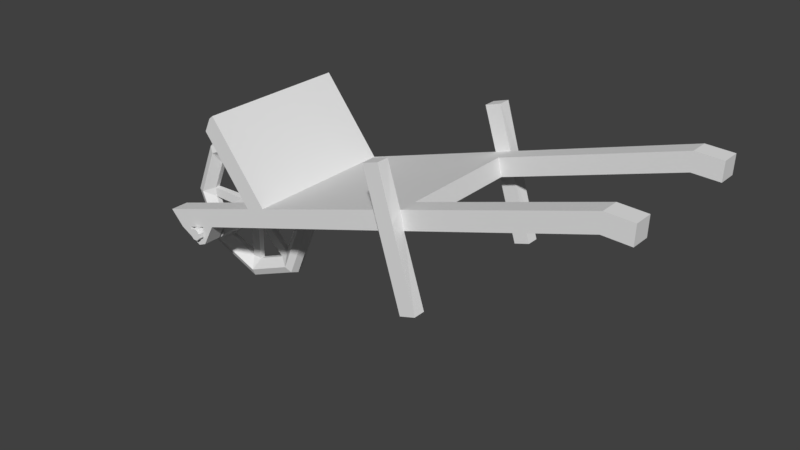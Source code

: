 # Source: carro_de_mao.blend  (saved by Blender 2.79.0; exported with 4.5.12 LTS)
import bpy
from mathutils import Matrix  # noqa: F401  (used for matrix-valued properties, if any)

bpy.ops.wm.read_factory_settings(use_empty=True)
scene = bpy.context.scene
scene.name = 'Scene'

# ---- collections
col_collection_1 = bpy.data.collections.new('Collection 1'); scene.collection.children.link(col_collection_1)

# ---- world
world_world = bpy.data.worlds.new('World'); scene.world = world_world
world_world.color = (0.05088, 0.05088, 0.05088)
world_world.use_sun_shadow = False
world_world.sun_shadow_jitter_overblur = 0.0
world_world.cycles.sampling_method = 'MANUAL'

# ---- meshes
me_torus_001 = bpy.data.meshes.new('Torus.001')
me_torus_001.from_pydata([(-1.22, -0.4696, 0.07071), (-1.291, -0.4696, 0.1), (-1.4, -0.4229, 0.02401), (-1.931, 0.2412, 0.07071), (-1.931, 0.1704, 0.1), (0.6613, -0.2777, 0.7104), (0.5171, -0.3233, 0.7104), (-2.273, -0.06134, 0.02401), (0.6613, -0.2777, 0.8236), (0.1606, 0.8525, 0.8236), (0.3078, 0.8985, 0.7104), (-2.273, -0.8778, 0.02401), (-1.651, 0.7032, 0.7104), (-1.931, -1.18, 0.07071), (-1.884, -1.0, 0.02401), (-1.651, 0.7032, 0.5396), (-1.523, -0.8117, 0.02401), (-1.978, 0.06105, 0.02401), (-1.067, 0.04198, 0.7104), (-1.4, -0.5163, 0.02401), (0.3008, 0.3827, 0.8236), (-1.589, -0.8778, 0.02401), (-2.278, -0.3379, 0.7104), (-1.205, -0.1796, 0.7104), (-1.978, -1.0, 0.02401), (-1.479, -0.9221, 0.1), (-2.339, -0.1274, 0.02401), (-2.462, -0.5163, 0.02401), (-1.931, -1.11, 0.1), (-2.339, -0.8117, 0.02401), (-2.04, -0.4422, 0.7104), (-1.741, -0.3482, 0.5396), (-1.909, -0.4156, 0.515), (-1.877, -0.4472, 0.515), (-1.115, 0.02704, 0.5396), (-1.252, -0.01596, 0.5396), (-1.985, -0.4919, 0.515), (-1.252, -0.01596, 0.7104), (-1.883, -0.3544, 0.03555), (-1.816, -0.5173, 0.03555), (2.337, 1.021, 0.7104), (-1.883, -0.5847, 0.03555), (-1.979, -0.5847, 0.03555), (-2.046, -0.5173, 0.03555), (2.331, 0.8505, 0.5396), (-1.979, -0.3544, 0.03555), (2.337, 1.021, 0.5396), (-2.04, -0.4422, 0.5396), (2.086, 0.8591, 0.5396), (2.086, 0.8591, 0.7104), (-1.866, -0.3874, 0.7104), (-2.147, -0.4758, 0.5396), (-2.147, -0.4758, 0.7104), (0.32, 0.3004, 0.7104), (0.2817, 0.4651, 0.7104), (0.4288, 0.511, 0.5396), (-1.816, -0.4219, 0.515), (-1.877, -0.4472, 0.7548), (-1.909, -0.5235, 0.7548), (-1.953, -0.5235, 0.7548), (-1.985, -0.4472, 0.7548), (-1.741, -0.3482, 0.7104), (-1.864, -0.4478, 0.5396), (-2.003, -0.4942, 0.7104), (-1.876, -0.5127, 0.7104), (-1.933, -0.5898, 0.5396), (-1.953, -0.542, 0.7104), (-1.933, -0.5898, 0.7104), (-1.855, -0.5566, 0.5396), (-1.855, -0.5566, 0.7104), (-2.434, 0.03299, 0.07071), (-2.384, -0.01701, 0.1), (-1.479, -0.01701, 0.1), (-1.429, 0.03299, 0.07071), (-1.864, -0.4478, 0.7104), (-2.571, -0.4696, 0.1), (-2.642, -0.4696, 0.07071), (-2.434, -0.9721, 0.07071), (0.4465, 0.4285, 0.8236), (-1.953, -0.542, 0.5396), (0.4642, 0.346, 0.5396), (0.4288, 0.511, 0.7104), (-2.384, -0.9221, 0.1), (-2.003, -0.4942, 0.5396), (-1.429, -0.9721, 0.07071), (-1.713, 0.5729, 0.5396), (0.1606, 0.8525, 0.7104), (0.4642, 0.346, 0.7104), (-1.612, 0.7353, 0.7104), (-1.816, -0.4219, 0.03555), (-1.589, -0.06134, 0.02401), (-1.884, 0.06105, 0.02401), (-1.79, -0.185, 0.5396), (-1.79, -0.185, 0.7104), (-1.523, -0.1274, 0.02401), (2.092, 1.03, 0.5396), (0.3078, 0.8985, 0.8236), (-1.866, -0.3874, 0.5396), (-1.713, 0.5729, 0.7104), (-2.462, -0.4229, 0.02401), (-1.876, -0.5127, 0.5396), (0.5171, -0.3233, 0.8236), (-1.205, -0.1796, 0.5396), (-1.883, -0.3544, 0.515), (-1.816, -0.5173, 0.515), (-1.883, -0.5847, 0.515), (-1.979, -0.5847, 0.515), (-2.046, -0.5173, 0.515), (2.092, 1.03, 0.7104), (-2.046, -0.4219, 0.515), (2.331, 0.8505, 0.7104), (-1.979, -0.3544, 0.515), (-2.046, -0.4219, 0.03555), (-2.278, -0.3379, 0.5396), (-1.877, -0.4919, 0.515), (-1.909, -0.5235, 0.515), (-1.953, -0.5235, 0.515), (-1.985, -0.4472, 0.515), (-1.953, -0.4156, 0.515), (-1.909, -0.4156, 0.7548), (-1.877, -0.4919, 0.7548), (-1.985, -0.4919, 0.7548), (-1.953, -0.4156, 0.7548), (-1.191, -0.4696, 0.0), (-1.22, -0.4696, -0.07071), (-1.291, -0.4696, -0.1), (-1.4, -0.4229, -0.02401), (-1.408, 0.0537, 0.0), (-1.931, 0.2412, -0.07071), (-1.931, 0.1704, -0.1), (0.6613, -0.2777, -0.7104), (0.5171, -0.3233, -0.7104), (-2.454, 0.0537, 0.0), (-2.273, -0.06134, -0.02401), (0.6613, -0.2777, -0.8236), (-2.671, -0.4696, 0.0), (0.1606, 0.8525, -0.8236), (0.3078, 0.8985, -0.7104), (-2.273, -0.8778, -0.02401), (-1.651, 0.7032, -0.7104), (-1.931, -1.21, 0.0), (-1.931, -1.18, -0.07071), (-1.884, -1.0, -0.02401), (-1.651, 0.7032, -0.5396), (-1.408, -0.9928, 0.0), (-1.523, -0.8117, -0.02401), (-1.978, 0.06105, -0.02401), (-1.067, 0.04198, -0.7104), (-1.4, -0.5163, -0.02401), (0.3008, 0.3827, -0.8236), (-1.589, -0.8778, -0.02401), (-2.278, -0.3379, -0.7104), (-1.205, -0.1796, -0.7104), (-1.978, -1.0, -0.02401), (-1.479, -0.9221, -0.1), (-2.339, -0.1274, -0.02401), (-2.462, -0.5163, -0.02401), (-1.931, -1.11, -0.1), (-2.339, -0.8117, -0.02401), (-2.04, -0.4422, -0.7104), (-1.741, -0.3482, -0.5396), (-1.909, -0.4156, -0.515), (-1.877, -0.4472, -0.515), (-1.115, 0.02704, -0.5396), (-1.252, -0.01596, -0.5396), (-1.985, -0.4919, -0.515), (-1.252, -0.01596, -0.7104), (-1.883, -0.3544, -0.03555), (-1.816, -0.5173, -0.03555), (2.337, 1.021, -0.7104), (-1.883, -0.5847, -0.03555), (-1.979, -0.5847, -0.03555), (-2.046, -0.5173, -0.03555), (2.331, 0.8505, -0.5396), (-1.979, -0.3544, -0.03555), (2.337, 1.021, -0.5396), (-2.04, -0.4422, -0.5396), (2.086, 0.8591, -0.5396), (2.086, 0.8591, -0.7104), (-1.866, -0.3874, -0.7104), (-2.147, -0.4758, -0.5396), (-2.147, -0.4758, -0.7104), (0.32, 0.3004, -0.7104), (0.2817, 0.4651, -0.7104), (0.4288, 0.511, -0.5396), (-1.816, -0.4219, -0.515), (-1.877, -0.4472, -0.7548), (-1.909, -0.5235, -0.7548), (-1.953, -0.5235, -0.7548), (-1.985, -0.4472, -0.7548), (-1.741, -0.3482, -0.7104), (-1.864, -0.4478, -0.5396), (-2.003, -0.4942, -0.7104), (-1.876, -0.5127, -0.7104), (-1.933, -0.5898, -0.5396), (-1.953, -0.542, -0.7104), (-1.933, -0.5898, -0.7104), (-1.855, -0.5566, -0.5396), (-1.855, -0.5566, -0.7104), (-2.434, 0.03299, -0.07071), (-2.384, -0.01701, -0.1), (-1.479, -0.01701, -0.1), (-2.454, -0.9928, 0.0), (-1.429, 0.03299, -0.07071), (-1.864, -0.4478, -0.7104), (-2.571, -0.4696, -0.1), (-2.642, -0.4696, -0.07071), (-2.434, -0.9721, -0.07071), (0.4465, 0.4285, -0.8236), (-1.953, -0.542, -0.5396), (-1.931, 0.2704, 0.0), (0.4642, 0.346, -0.5396), (0.4288, 0.511, -0.7104), (-2.384, -0.9221, -0.1), (-2.003, -0.4942, -0.5396), (-1.429, -0.9721, -0.07071), (-1.713, 0.5729, -0.5396), (0.1606, 0.8525, -0.7104), (0.4642, 0.346, -0.7104), (-1.612, 0.7353, -0.7104), (-1.816, -0.4219, -0.03555), (-1.589, -0.06134, -0.02401), (-1.884, 0.06105, -0.02401), (-1.79, -0.185, -0.5396), (-1.79, -0.185, -0.7104), (-1.523, -0.1274, -0.02401), (2.092, 1.03, -0.5396), (0.3078, 0.8985, -0.8236), (-1.866, -0.3874, -0.5396), (-1.713, 0.5729, -0.7104), (-2.462, -0.4229, -0.02401), (-1.876, -0.5127, -0.5396), (0.5171, -0.3233, -0.8236), (-1.205, -0.1796, -0.5396), (-1.883, -0.3544, -0.515), (-1.816, -0.5173, -0.515), (-1.883, -0.5847, -0.515), (-1.979, -0.5847, -0.515), (-2.046, -0.5173, -0.515), (2.092, 1.03, -0.7104), (-2.046, -0.4219, -0.515), (2.331, 0.8505, -0.7104), (-1.979, -0.3544, -0.515), (-2.046, -0.4219, -0.03555), (-2.278, -0.3379, -0.5396), (-1.877, -0.4919, -0.515), (-1.909, -0.5235, -0.515), (-1.953, -0.5235, -0.515), (-1.985, -0.4472, -0.515), (-1.953, -0.4156, -0.515), (-1.909, -0.4156, -0.7548), (-1.877, -0.4919, -0.7548), (-1.985, -0.4919, -0.7548), (-1.953, -0.4156, -0.7548)], [], [(123, 127, 73, 0), (0, 73, 72, 1), (24, 11, 82, 28), (126, 220, 89, 2), (127, 210, 3, 73), (73, 3, 4, 72), (71, 75, 99, 26), (222, 91, 38, 167), (210, 132, 70, 3), (3, 70, 71, 4), (94, 2, 1, 72), (174, 45, 17, 146), (132, 135, 76, 70), (155, 243, 112, 26), (89, 94, 90, 38), (135, 202, 77, 76), (27, 156, 172, 43), (80, 53, 23, 102), (68, 65, 79, 100), (64, 66, 67, 69), (202, 140, 13, 77), (77, 13, 28, 82), (11, 138, 171, 42), (78, 20, 101, 8), (81, 54, 86, 10), (54, 20, 9, 86), (78, 81, 10, 96), (140, 144, 84, 13), (13, 84, 25, 28), (91, 90, 72, 4), (41, 170, 150, 21), (87, 78, 8, 5), (184, 55, 80, 211), (233, 102, 35, 164), (88, 15, 12), (144, 123, 0, 84), (84, 0, 1, 25), (21, 14, 28, 25), (39, 168, 148, 19), (12, 15, 85, 98), (47, 30, 63, 83), (15, 143, 163, 34), (30, 52, 63), (37, 18, 12, 98), (97, 31, 62), (54, 53, 20), (18, 37, 23), (51, 47, 83), (75, 82, 29, 27), (65, 68, 69, 67), (53, 54, 18, 23), (61, 74, 64, 69), (51, 83, 79, 65), (37, 35, 92, 93), (64, 100, 79, 66), (61, 93, 50), (53, 87, 5, 6), (6, 5, 8, 101), (52, 51, 65, 67), (18, 88, 12), (23, 37, 93, 61), (7, 17, 4, 71), (38, 103, 56, 89), (89, 56, 104, 39), (39, 104, 105, 41), (41, 105, 106, 42), (42, 106, 107, 43), (43, 107, 109, 112), (114, 33, 57, 120), (112, 109, 111, 45), (45, 111, 103, 38), (35, 37, 98, 85), (49, 48, 44, 110), (87, 80, 48, 49), (55, 81, 108, 95), (50, 97, 62, 74), (44, 46, 40, 110), (63, 52, 67, 66), (95, 108, 40, 46), (83, 63, 66, 79), (48, 95, 46, 44), (108, 49, 110, 40), (81, 87, 49, 108), (102, 23, 61, 31), (35, 102, 31, 92), (102, 233, 211, 80), (52, 30, 22), (39, 19, 2, 89), (52, 22, 113, 51), (34, 35, 85, 15), (97, 50, 30, 47), (55, 184, 147, 18), (92, 113, 22, 93), (62, 31, 68, 100), (20, 53, 6, 101), (31, 61, 69, 68), (74, 62, 100, 64), (47, 113, 92, 97), (97, 92, 31), (147, 219, 88, 18), (10, 86, 9, 96), (61, 50, 74), (93, 22, 30, 50), (164, 35, 34, 163), (80, 55, 95, 48), (20, 78, 96, 9), (80, 87, 53), (45, 174, 133, 7), (17, 45, 38, 91), (221, 167, 38, 90), (17, 91, 4), (39, 41, 21, 16), (41, 42, 24, 14), (42, 43, 29, 11), (112, 99, 27, 43), (112, 45, 7, 26), (155, 26, 99, 230), (112, 243, 230, 99), (156, 27, 29, 158), (158, 29, 43, 172), (153, 24, 42, 171), (142, 170, 41, 14), (138, 11, 24, 153), (142, 14, 21, 150), (145, 168, 39, 16), (145, 16, 19, 148), (126, 2, 94, 225), (89, 220, 225, 94), (88, 219, 143, 15), (146, 17, 7, 133), (19, 1, 2), (21, 25, 16), (24, 28, 14), (29, 82, 11), (27, 99, 75), (26, 7, 71), (32, 33, 56, 103), (33, 114, 104, 56), (116, 36, 107, 106), (36, 117, 109, 107), (118, 32, 103, 111), (57, 119, 122, 60), (118, 117, 60, 122), (36, 116, 59, 121), (115, 114, 120, 58), (33, 32, 119, 57), (32, 118, 122, 119), (117, 36, 121, 60), (116, 115, 58, 59), (120, 57, 60, 121), (58, 120, 121, 59), (54, 81, 55, 18), (70, 76, 75, 71), (76, 77, 82, 75), (87, 81, 78), (94, 72, 90), (114, 115, 105, 104), (115, 116, 106, 105), (117, 118, 111, 109), (19, 16, 25, 1), (47, 51, 113), (123, 124, 203, 127), (124, 125, 201, 203), (153, 157, 213, 138), (127, 203, 128, 210), (203, 201, 129, 128), (200, 155, 230, 205), (210, 128, 199, 132), (128, 129, 200, 199), (225, 201, 125, 126), (132, 199, 206, 135), (220, 167, 221, 225), (135, 206, 207, 202), (211, 233, 152, 182), (197, 231, 209, 194), (193, 198, 196, 195), (202, 207, 141, 140), (207, 213, 157, 141), (208, 134, 232, 149), (212, 137, 217, 183), (183, 217, 136, 149), (208, 227, 137, 212), (140, 141, 215, 144), (141, 157, 154, 215), (222, 129, 201, 221), (218, 130, 134, 208), (219, 139, 143), (144, 215, 124, 123), (215, 154, 125, 124), (150, 154, 157, 142), (139, 229, 216, 143), (176, 214, 192, 159), (159, 192, 181), (166, 229, 139, 147), (228, 191, 160), (183, 149, 182), (147, 152, 166), (180, 214, 176), (205, 156, 158, 213), (194, 196, 198, 197), (182, 152, 147, 183), (190, 198, 193, 204), (180, 194, 209, 214), (166, 224, 223, 164), (193, 195, 209, 231), (190, 179, 224), (182, 131, 130, 218), (131, 232, 134, 130), (181, 196, 194, 180), (147, 139, 219), (152, 190, 224, 166), (133, 200, 129, 146), (167, 220, 185, 234), (220, 168, 235, 185), (168, 170, 236, 235), (170, 171, 237, 236), (171, 172, 238, 237), (172, 243, 240, 238), (245, 251, 186, 162), (243, 174, 242, 240), (174, 167, 234, 242), (164, 216, 229, 166), (178, 241, 173, 177), (218, 178, 177, 211), (184, 226, 239, 212), (179, 204, 191, 228), (173, 241, 169, 175), (192, 195, 196, 181), (226, 175, 169, 239), (214, 209, 195, 192), (177, 173, 175, 226), (239, 169, 241, 178), (212, 239, 178, 218), (233, 160, 190, 152), (164, 223, 160, 233), (181, 151, 159), (168, 220, 126, 148), (181, 180, 244, 151), (163, 143, 216, 164), (228, 176, 159, 179), (223, 224, 151, 244), (191, 231, 197, 160), (149, 232, 131, 182), (160, 197, 198, 190), (204, 193, 231, 191), (176, 228, 223, 244), (228, 160, 223), (137, 227, 136, 217), (190, 204, 179), (224, 179, 159, 151), (211, 177, 226, 184), (149, 136, 227, 208), (211, 182, 218), (146, 222, 167, 174), (146, 129, 222), (168, 145, 150, 170), (170, 142, 153, 171), (171, 138, 158, 172), (243, 172, 156, 230), (243, 155, 133, 174), (148, 126, 125), (150, 145, 154), (153, 142, 157), (158, 138, 213), (156, 205, 230), (155, 200, 133), (161, 234, 185, 162), (162, 185, 235, 245), (247, 237, 238, 165), (165, 238, 240, 248), (249, 242, 234, 161), (186, 189, 253, 250), (249, 253, 189, 248), (165, 252, 188, 247), (246, 187, 251, 245), (162, 186, 250, 161), (161, 250, 253, 249), (248, 189, 252, 165), (247, 188, 187, 246), (251, 252, 189, 186), (187, 188, 252, 251), (183, 147, 184, 212), (199, 200, 205, 206), (206, 205, 213, 207), (218, 208, 212), (225, 221, 201), (245, 235, 236, 246), (246, 236, 237, 247), (248, 240, 242, 249), (148, 125, 154, 145), (176, 244, 180), (221, 90, 91, 222)])
_uv = me_torus_001.uv_layers.new(name='UVMap')
_uv.uv.foreach_set('vector', [0.2072, 0.888, 0.2072, 0.7888, 0.2197, 0.7908, 0.2197, 0.8861, 0.4832, 0.7814, 0.4153, 0.8488, 0.4105, 0.8374, 0.4717, 0.7767, 0.3955, 0.6447, 0.3389, 0.6447, 0.3239, 0.6301, 0.4105, 0.6301, 0.9602, 0.3477, 0.9623, 0.4157, 0.9497, 0.4157, 0.9518, 0.3477, 0.1822, 0.9604, 0.1822, 0.8879, 0.1947, 0.8861, 0.1947, 0.9557, 0.4153, 0.8488, 0.3191, 0.8488, 0.3239, 0.8374, 0.4105, 0.8374, 0.2627, 0.7767, 0.2627, 0.6908, 0.2774, 0.7057, 0.2774, 0.7618, 0.6411, 0.9556, 0.6326, 0.9556, 0.6306, 0.888, 0.6432, 0.888, 0.1822, 0.8879, 0.1822, 0.7888, 0.1947, 0.7909, 0.1947, 0.8861, 0.3191, 0.8488, 0.2511, 0.7814, 0.2627, 0.7767, 0.3239, 0.8374, 0.4107, 0.8165, 0.4507, 0.7769, 0.4717, 0.7767, 0.4105, 0.8374, 0.9621, 0.8847, 0.9495, 0.8847, 0.9515, 0.8165, 0.96, 0.8165, 0.1572, 0.9607, 0.1572, 0.8879, 0.1697, 0.8861, 0.1697, 0.956, 0.982, 0.9649, 0.98, 0.8986, 0.9926, 0.8986, 0.9905, 0.9649, 0.3828, 0.7492, 0.4107, 0.8165, 0.3955, 0.8228, 0.3672, 0.7556, 0.1572, 0.8879, 0.1572, 0.7888, 0.1697, 0.7909, 0.1697, 0.8861, 0.4853, 0.6876, 0.4938, 0.6876, 0.4958, 0.7564, 0.4832, 0.7564, 0.03019, 0.4506, 6.321e-08, 0.4241, 2.107e-08, 0.144, 0.03019, 0.144, 0.7358, 0.7769, 0.7344, 0.7621, 0.7435, 0.7614, 0.7443, 0.7758, 0.8873, 0.05424, 0.8871, 0.0398, 0.8962, 0.03987, 0.8958, 0.05473, 0.1322, 0.9623, 0.1322, 0.8878, 0.1447, 0.8861, 0.1447, 0.9577, 0.3191, 0.6187, 0.4153, 0.6187, 0.4105, 0.6301, 0.3239, 0.6301, 0.998, 0.6004, 0.9895, 0.6004, 0.9874, 0.5349, 1.0, 0.5349, 0.8488, 0.8475, 0.8218, 0.8472, 0.8225, 0.7178, 0.8492, 0.7181, 0.7056, 0.9585, 0.6784, 0.9585, 0.6784, 0.8874, 0.7056, 0.8874, 0.9674, 0.8276, 0.9874, 0.8129, 0.9874, 0.8986, 0.9674, 0.8986, 0.9795, 0.1288, 0.9995, 0.1434, 0.9995, 0.2143, 0.9795, 0.2143, 0.1322, 0.8878, 0.1322, 0.7888, 0.1447, 0.791, 0.1447, 0.8861, 0.4153, 0.6187, 0.4832, 0.6861, 0.4717, 0.6908, 0.4105, 0.6301, 0.3389, 0.8228, 0.3955, 0.8228, 0.4105, 0.8374, 0.3239, 0.8374, 1.0, 0.5349, 0.9874, 0.5349, 0.9895, 0.4688, 0.998, 0.4688, 0.9995, 0.1143, 0.9795, 0.1288, 0.9795, 0.0, 0.9995, 0.0, 0.09034, 0.9779, 0.09034, 0.7888, 0.1197, 0.7888, 0.1197, 0.9779, 0.06038, 0.9779, 0.06038, 0.7888, 0.09034, 0.7888, 0.09034, 0.9779, 0.7951, 0.9668, 0.8034, 0.9368, 0.8034, 0.9668, 0.2072, 0.9588, 0.2072, 0.888, 0.2197, 0.8861, 0.2197, 0.954, 0.4832, 0.6861, 0.4832, 0.7814, 0.4717, 0.7767, 0.4717, 0.6908, 0.4507, 0.6906, 0.4107, 0.651, 0.4105, 0.6301, 0.4717, 0.6908, 0.4958, 0.6876, 0.4832, 0.6876, 0.4853, 0.6187, 0.4938, 0.6187, 0.8034, 0.9668, 0.8034, 0.9368, 0.8218, 0.9368, 0.8218, 0.9668, 0.3742, 0.9328, 0.3742, 0.9627, 0.3633, 0.9627, 0.3633, 0.9328, 0.6473, 0.6989, 0.6473, 0.888, 0.5023, 0.888, 0.5023, 0.6989, 0.8651, 0.03204, 0.8637, 0.01245, 0.876, 0.0347, 0.8462, 0.1879, 0.8487, 0.2218, 0.7021, 0.1692, 0.7194, 0.1507, 0.7649, 0.784, 0.7649, 0.8069, 0.7547, 0.7811, 0.9674, 0.8276, 0.9674, 0.7982, 0.9874, 0.8129, 0.8487, 0.2218, 0.8462, 0.1879, 0.8761, 0.185, 0.7649, 0.7324, 0.7649, 0.7521, 0.7542, 0.7555, 0.2627, 0.6908, 0.3239, 0.6301, 0.3237, 0.651, 0.2837, 0.6906, 0.03019, 4.178e-08, 0.03019, 0.01482, 1.054e-08, 0.01482, 0.0, 0.0, 0.8962, 0.4645, 0.8667, 0.4688, 0.8487, 0.2218, 0.8761, 0.185, 0.869, 0.08677, 0.8774, 0.06026, 0.8873, 0.05424, 0.8958, 0.05473, 0.7649, 0.7324, 0.7542, 0.7555, 0.7435, 0.7614, 0.7344, 0.7621, 0.06038, 0.9769, 0.03019, 0.9769, 0.03019, 0.8781, 0.06038, 0.8781, 0.2343, 0.9456, 0.2343, 0.9755, 0.2197, 0.9755, 0.2197, 0.9456, 0.869, 0.08677, 0.839, 0.08927, 0.8674, 0.06394, 0.923, 0.4623, 0.8962, 0.4623, 0.8962, 0.3477, 0.923, 0.3477, 0.9042, 0.9414, 0.9042, 0.9679, 0.8841, 0.9679, 0.8841, 0.9414, 0.5597, 0.9198, 0.5295, 0.9198, 0.5295, 0.888, 0.5597, 0.888, 0.8487, 0.2218, 0.6993, 0.1775, 0.7021, 0.1692, 0.8761, 0.185, 0.8462, 0.1879, 0.839, 0.08927, 0.869, 0.08677, 0.2837, 0.7769, 0.3237, 0.8165, 0.3239, 0.8374, 0.2627, 0.7767, 0.3371, 0.8488, 0.3371, 0.9328, 0.3216, 0.9328, 0.3216, 0.8488, 0.3216, 0.8488, 0.3216, 0.9328, 0.306, 0.9328, 0.306, 0.8488, 0.4617, 0.9328, 0.4617, 0.8488, 0.4768, 0.8488, 0.4768, 0.9328, 0.4768, 0.9328, 0.4768, 0.8488, 0.4928, 0.8488, 0.4928, 0.9328, 0.4617, 0.8488, 0.4617, 0.9328, 0.4464, 0.9328, 0.4464, 0.8488, 0.4464, 0.8488, 0.4464, 0.9328, 0.4306, 0.9328, 0.4306, 0.8488, 0.9643, 0.4157, 0.9716, 0.4157, 0.9716, 0.4578, 0.9643, 0.4578, 0.3683, 0.8488, 0.3683, 0.9328, 0.3529, 0.9328, 0.3529, 0.8488, 0.3529, 0.8488, 0.3529, 0.9328, 0.3371, 0.9328, 0.3371, 0.8488, 0.2499, 0.9136, 0.2197, 0.9136, 0.2197, 0.7888, 0.2499, 0.7888, 9.482e-08, 0.7486, 0.03019, 0.7486, 0.03019, 0.7888, 8.428e-08, 0.7888, 7.375e-08, 0.4506, 0.03019, 0.4506, 0.03019, 0.7486, 9.482e-08, 0.7486, 0.4721, 0.2742, 0.5023, 0.2742, 0.5023, 0.579, 0.4721, 0.579, 0.4819, 0.9627, 0.4819, 0.9328, 0.492, 0.9328, 0.492, 0.9627, 0.33, 0.9627, 0.3024, 0.9627, 0.3024, 0.9328, 0.33, 0.9328, 0.876, 0.0347, 0.8637, 0.01245, 0.8962, 0.03987, 0.8871, 0.0398, 0.4721, 0.579, 0.5023, 0.579, 0.5023, 0.6187, 0.4721, 0.6187, 0.3633, 0.9328, 0.3633, 0.9627, 0.3521, 0.9627, 0.3521, 0.9328, 0.9251, 0.04994, 0.8962, 0.04112, 0.909, 0.0, 0.9379, 0.008819, 0.8841, 0.7754, 0.913, 0.7666, 0.9258, 0.8077, 0.8969, 0.8165, 0.896, 0.4704, 0.9258, 0.4688, 0.913, 0.7666, 0.8841, 0.7754, 0.03019, 0.144, 2.107e-08, 0.144, 2.107e-08, 0.04559, 0.03019, 0.04559, 0.7951, 0.9062, 0.765, 0.9054, 0.7649, 0.8069, 0.7951, 0.8073, 0.03019, 0.144, 0.2209, 0.144, 0.2209, 0.4506, 0.03019, 0.4506, 0.8637, 0.01245, 0.8651, 0.03204, 0.8325, 0.0, 0.3892, 0.7337, 0.457, 0.7618, 0.4507, 0.7769, 0.3828, 0.7492, 0.5597, 0.9198, 0.5597, 0.9504, 0.5295, 0.9504, 0.5295, 0.9198, 0.9495, 0.9677, 0.9258, 0.9587, 0.9266, 0.8276, 0.9495, 0.8165, 0.6201, 0.9604, 0.5899, 0.9604, 0.5899, 0.9284, 0.6201, 0.9284, 0.4721, 0.2742, 0.2813, 0.2742, 0.2511, 1.044e-08, 0.5023, 0.0, 0.03019, 0.8781, 0.03019, 0.7888, 0.06038, 0.7888, 0.06038, 0.8781, 0.7547, 0.7811, 0.7649, 0.8069, 0.7358, 0.7769, 0.7443, 0.7758, 0.9874, 0.8129, 0.9674, 0.7982, 0.9674, 0.6837, 0.9874, 0.6837, 0.03019, 0.04559, 2.107e-08, 0.04559, 1.054e-08, 0.01482, 0.03019, 0.01482, 0.492, 0.9627, 0.492, 0.9328, 0.502, 0.9328, 0.502, 0.9627, 0.7649, 0.7521, 0.7951, 0.7178, 0.7951, 0.8073, 0.7649, 0.784, 0.7649, 0.784, 0.7951, 0.8073, 0.7649, 0.8069, 0.7344, 0.4688, 0.8841, 0.4688, 0.8841, 0.7178, 0.7344, 0.7178, 0.8218, 0.9603, 0.8218, 0.9334, 0.8418, 0.9334, 0.8418, 0.9603, 0.869, 0.08677, 0.8674, 0.06394, 0.8774, 0.06026, 0.839, 0.08927, 0.8325, 0.0, 0.8651, 0.03204, 0.8674, 0.06394, 0.708, 0.888, 0.708, 0.6989, 0.7333, 0.6989, 0.7333, 0.888, 0.9379, 0.3477, 0.9081, 0.3461, 0.8962, 0.04112, 0.9251, 0.04994, 0.8218, 0.8472, 0.8488, 0.8475, 0.8492, 0.9334, 0.822, 0.9331, 0.03019, 0.4506, 7.375e-08, 0.4506, 6.321e-08, 0.4241, 0.9748, 0.4146, 0.9623, 0.4146, 0.9643, 0.3477, 0.9728, 0.3477, 0.3237, 0.8165, 0.3516, 0.7492, 0.3672, 0.7556, 0.3389, 0.8228, 0.9779, 0.8986, 0.98, 0.965, 0.9674, 0.965, 0.9695, 0.8986, 0.3237, 0.8165, 0.3389, 0.8228, 0.3239, 0.8374, 0.3892, 0.7337, 0.3828, 0.7183, 0.4507, 0.6906, 0.457, 0.7057, 0.3828, 0.7183, 0.3672, 0.7119, 0.3955, 0.6447, 0.4107, 0.651, 0.3672, 0.7119, 0.3516, 0.7183, 0.3237, 0.651, 0.3389, 0.6447, 0.3452, 0.7337, 0.2774, 0.7057, 0.2837, 0.6906, 0.3516, 0.7183, 0.3452, 0.7337, 0.3516, 0.7492, 0.2837, 0.7769, 0.2774, 0.7618, 0.988, 0.4686, 0.9795, 0.4686, 0.9795, 0.4286, 0.988, 0.4286, 0.9495, 0.8847, 0.9621, 0.8847, 0.96, 0.9529, 0.9515, 0.9529, 0.4928, 0.8488, 0.5013, 0.8488, 0.5013, 0.9048, 0.4928, 0.9048, 0.7771, 0.9062, 0.7856, 0.9062, 0.7877, 0.9725, 0.7751, 0.9725, 0.4938, 0.8248, 0.4853, 0.8248, 0.4832, 0.7564, 0.4958, 0.7564, 0.7185, 0.888, 0.7205, 0.9555, 0.708, 0.9555, 0.71, 0.888, 0.9959, 0.7486, 0.9874, 0.7486, 0.9874, 0.7077, 0.9959, 0.7077, 0.9228, 0.8725, 0.9143, 0.8725, 0.9143, 0.8165, 0.9228, 0.8165, 0.7311, 0.888, 0.7331, 0.9551, 0.7205, 0.9551, 0.7226, 0.888, 0.2428, 0.9867, 0.2343, 0.9867, 0.2343, 0.9456, 0.2428, 0.9456, 0.9228, 0.9285, 0.9143, 0.9285, 0.9143, 0.8725, 0.9228, 0.8725, 0.9874, 0.6004, 1.0, 0.6004, 0.998, 0.6656, 0.9895, 0.6656, 0.7951, 0.9668, 0.7951, 0.7178, 0.8034, 0.7477, 0.8034, 0.9368, 0.6201, 0.9284, 0.6286, 0.9284, 0.6286, 0.9843, 0.6201, 0.9843, 0.457, 0.7618, 0.4717, 0.7767, 0.4507, 0.7769, 0.4507, 0.6906, 0.4717, 0.6908, 0.457, 0.7057, 0.3955, 0.6447, 0.4105, 0.6301, 0.4107, 0.651, 0.3237, 0.651, 0.3239, 0.6301, 0.3389, 0.6447, 0.2837, 0.6906, 0.2774, 0.7057, 0.2627, 0.6908, 0.2774, 0.7618, 0.2837, 0.7769, 0.2627, 0.7767, 0.6007, 0.9121, 0.6063, 0.9177, 0.6018, 0.9284, 0.5899, 0.9166, 0.6063, 0.9177, 0.6142, 0.9177, 0.6187, 0.9284, 0.6018, 0.9284, 0.6198, 0.9043, 0.6142, 0.8988, 0.6187, 0.888, 0.6306, 0.8999, 0.6142, 0.8988, 0.6063, 0.8988, 0.6018, 0.888, 0.6187, 0.888, 0.6007, 0.9043, 0.6007, 0.9121, 0.5899, 0.9166, 0.5899, 0.8999, 0.7535, 0.9599, 0.7479, 0.9655, 0.74, 0.9655, 0.7344, 0.9599, 0.396, 0.9748, 0.3888, 0.9748, 0.3888, 0.9328, 0.396, 0.9328, 0.4254, 0.9328, 0.4326, 0.9328, 0.4326, 0.9748, 0.4254, 0.9748, 0.4397, 0.9748, 0.4326, 0.9748, 0.4326, 0.9328, 0.4397, 0.9328, 0.9716, 0.4157, 0.9789, 0.4157, 0.9789, 0.4578, 0.9716, 0.4578, 0.4034, 0.9748, 0.396, 0.9748, 0.396, 0.9328, 0.4034, 0.9328, 0.418, 0.9328, 0.4254, 0.9328, 0.4254, 0.9748, 0.418, 0.9748, 0.4472, 0.9748, 0.4397, 0.9748, 0.4397, 0.9328, 0.4472, 0.9328, 0.7535, 0.9521, 0.7535, 0.9599, 0.7344, 0.9599, 0.7344, 0.9521, 0.7479, 0.9466, 0.7535, 0.9521, 0.7344, 0.9521, 0.74, 0.9466, 0.5023, 0.2473, 0.5023, 0.2742, 0.4721, 0.2742, 0.5023, 0.0, 0.2511, 0.7814, 0.2511, 0.6861, 0.2627, 0.6908, 0.2627, 0.7767, 0.2511, 0.6861, 0.3191, 0.6187, 0.3239, 0.6301, 0.2627, 0.6908, 0.9995, 0.1143, 0.9995, 0.1434, 0.9795, 0.1288, 0.4107, 0.8165, 0.4105, 0.8374, 0.3955, 0.8228, 0.6142, 0.9177, 0.6198, 0.9121, 0.6306, 0.9166, 0.6187, 0.9284, 0.6198, 0.9121, 0.6198, 0.9043, 0.6306, 0.8999, 0.6306, 0.9166, 0.6063, 0.8988, 0.6007, 0.9043, 0.5899, 0.8999, 0.6018, 0.888, 0.457, 0.7618, 0.457, 0.7057, 0.4717, 0.6908, 0.4717, 0.7767, 0.7649, 0.7521, 0.7649, 0.7324, 0.7951, 0.7178, 0.2072, 0.888, 0.1947, 0.8861, 0.1947, 0.7908, 0.2072, 0.7888, 0.5702, 0.4688, 0.575, 0.4803, 0.5138, 0.5409, 0.5023, 0.5362, 0.7081, 0.5558, 0.7228, 0.5409, 0.7228, 0.6268, 0.7081, 0.6119, 0.1822, 0.9604, 0.1697, 0.9557, 0.1697, 0.8861, 0.1822, 0.8879, 0.5023, 0.5362, 0.5138, 0.5409, 0.5138, 0.6268, 0.5023, 0.6315, 0.575, 0.6875, 0.5901, 0.6729, 0.6466, 0.6729, 0.6616, 0.6875, 0.1822, 0.8879, 0.1697, 0.8861, 0.1697, 0.7909, 0.1822, 0.7888, 0.5023, 0.6315, 0.5138, 0.6268, 0.575, 0.6875, 0.5702, 0.6989, 0.5348, 0.5407, 0.5138, 0.5409, 0.575, 0.4803, 0.5748, 0.5011, 0.1572, 0.9607, 0.1447, 0.956, 0.1447, 0.8861, 0.1572, 0.8879, 0.6027, 0.5684, 0.5963, 0.5839, 0.5285, 0.5558, 0.5348, 0.5407, 0.1572, 0.8879, 0.1447, 0.8861, 0.1447, 0.7909, 0.1572, 0.7888, 0.2209, 0.4506, 0.2209, 0.144, 0.2511, 0.144, 0.2511, 0.4241, 0.6487, 0.8282, 0.6572, 0.8293, 0.6564, 0.8438, 0.6473, 0.843, 0.6903, 0.4146, 0.6989, 0.4141, 0.6993, 0.4289, 0.6901, 0.429, 0.1322, 0.9623, 0.1197, 0.9577, 0.1197, 0.8861, 0.1322, 0.8878, 0.7344, 0.6315, 0.7228, 0.6268, 0.7228, 0.5409, 0.7344, 0.5362, 0.8762, 0.8036, 0.8766, 0.933, 0.8499, 0.9334, 0.8492, 0.804, 0.5023, 0.9592, 0.5023, 0.888, 0.5295, 0.888, 0.5295, 0.9592, 0.9674, 0.5398, 0.9674, 0.4688, 0.9874, 0.4688, 0.9874, 0.5545, 0.9795, 0.2998, 0.9795, 0.2143, 0.9995, 0.2143, 0.9995, 0.2852, 0.1322, 0.8878, 0.1197, 0.8861, 0.1197, 0.791, 0.1322, 0.7888, 0.7344, 0.5362, 0.7228, 0.5409, 0.6616, 0.4803, 0.6664, 0.4688, 0.5285, 0.6119, 0.5138, 0.6268, 0.5138, 0.5409, 0.5285, 0.5558, 0.9995, 0.3143, 0.9995, 0.4286, 0.9795, 0.4286, 0.9795, 0.2998, 0.7951, 0.7178, 0.8034, 0.7178, 0.8034, 0.7477, 0.2072, 0.9588, 0.1947, 0.954, 0.1947, 0.8861, 0.2072, 0.888, 0.6664, 0.4688, 0.6616, 0.4803, 0.575, 0.4803, 0.5702, 0.4688, 0.6618, 0.5011, 0.6616, 0.4803, 0.7228, 0.5409, 0.7018, 0.5407, 0.8034, 0.7178, 0.8218, 0.7178, 0.8218, 0.7477, 0.8034, 0.7477, 0.33, 0.9328, 0.341, 0.9328, 0.341, 0.9627, 0.33, 0.9627, 0.6681, 0.4368, 0.679, 0.4341, 0.6667, 0.4564, 0.6492, 0.2809, 0.5224, 0.3181, 0.5051, 0.2996, 0.6517, 0.247, 0.6778, 0.8211, 0.6676, 0.8241, 0.6778, 0.7982, 0.9674, 0.5398, 0.9874, 0.5545, 0.9674, 0.5692, 0.6517, 0.247, 0.6791, 0.2838, 0.6492, 0.2809, 0.6778, 0.8727, 0.6671, 0.8496, 0.6778, 0.8531, 0.6616, 0.6875, 0.6618, 0.6666, 0.7018, 0.627, 0.7228, 0.6268, 0.2209, 4.178e-08, 0.2511, 0.0, 0.2511, 0.01482, 0.2209, 0.01482, 0.6993, 0.004353, 0.6791, 0.2838, 0.6517, 0.247, 0.6697, 0.0, 0.672, 0.382, 0.6989, 0.4141, 0.6903, 0.4146, 0.6804, 0.4085, 0.6778, 0.8727, 0.6473, 0.843, 0.6564, 0.8438, 0.6671, 0.8496, 0.03019, 0.7888, 0.03019, 0.8875, 2.107e-08, 0.8875, 0.0, 0.7888, 0.9187, 0.9713, 0.9042, 0.9713, 0.9042, 0.9414, 0.9187, 0.9414, 0.672, 0.382, 0.6704, 0.4049, 0.642, 0.3795, 0.923, 0.4623, 0.923, 0.3477, 0.9497, 0.3477, 0.9497, 0.4623, 0.8618, 0.9334, 0.8818, 0.9334, 0.8818, 0.9599, 0.8618, 0.9599, 0.5597, 0.9198, 0.5597, 0.888, 0.5899, 0.888, 0.5899, 0.9198, 0.6517, 0.247, 0.5051, 0.2996, 0.5023, 0.2913, 0.6791, 0.2838, 0.672, 0.382, 0.642, 0.3795, 0.6492, 0.2809, 0.5748, 0.6666, 0.575, 0.6875, 0.5138, 0.6268, 0.5348, 0.627, 0.306, 0.9328, 0.2905, 0.9328, 0.2905, 0.8488, 0.306, 0.8488, 0.2905, 0.9328, 0.2748, 0.9328, 0.2748, 0.8488, 0.2905, 0.8488, 0.6473, 0.8874, 0.6624, 0.8874, 0.6624, 0.9714, 0.6473, 0.9714, 0.6624, 0.8874, 0.6784, 0.8874, 0.6784, 0.9714, 0.6624, 0.9714, 0.4306, 0.9328, 0.4152, 0.9328, 0.4152, 0.8488, 0.4306, 0.8488, 0.4152, 0.9328, 0.3994, 0.9328, 0.3994, 0.8488, 0.4152, 0.8488, 0.9497, 0.4578, 0.9497, 0.4157, 0.957, 0.4157, 0.957, 0.4578, 0.3994, 0.9328, 0.3841, 0.9328, 0.3841, 0.8488, 0.3994, 0.8488, 0.3841, 0.9328, 0.3683, 0.9328, 0.3683, 0.8488, 0.3841, 0.8488, 0.8841, 0.9414, 0.8841, 0.8165, 0.9143, 0.8165, 0.9143, 0.9414, 0.2511, 0.7486, 0.2511, 0.7888, 0.2209, 0.7888, 0.2209, 0.7486, 0.2511, 0.4506, 0.2511, 0.7486, 0.2209, 0.7486, 0.2209, 0.4506, 0.2813, 0.2742, 0.2813, 0.579, 0.2511, 0.579, 0.2511, 0.2742, 0.4819, 0.9627, 0.4718, 0.9627, 0.4718, 0.9328, 0.4819, 0.9328, 0.2748, 0.9627, 0.2748, 0.9328, 0.3024, 0.9328, 0.3024, 0.9627, 0.679, 0.4341, 0.6901, 0.429, 0.6993, 0.4289, 0.6667, 0.4564, 0.2813, 0.579, 0.2813, 0.6187, 0.2511, 0.6187, 0.2511, 0.579, 0.341, 0.9328, 0.3521, 0.9328, 0.3521, 0.9627, 0.341, 0.9627, 0.9667, 0.2977, 0.9795, 0.3389, 0.9507, 0.3477, 0.9379, 0.3066, 0.9258, 0.5099, 0.9386, 0.4688, 0.9674, 0.4776, 0.9546, 0.5187, 0.9376, 0.8149, 0.9258, 0.5099, 0.9546, 0.5187, 0.9674, 0.8165, 0.2209, 0.144, 0.2209, 0.04559, 0.2511, 0.04559, 0.2511, 0.144, 0.708, 0.6989, 0.708, 0.7979, 0.6778, 0.7982, 0.6779, 0.6998, 0.6667, 0.4564, 0.6355, 0.4688, 0.6681, 0.4368, 0.6183, 0.562, 0.6027, 0.5684, 0.5748, 0.5011, 0.5901, 0.4948, 0.5597, 0.9198, 0.5899, 0.9198, 0.5899, 0.9504, 0.5597, 0.9504, 0.2748, 0.8488, 0.2748, 1.0, 0.2519, 0.9889, 0.2511, 0.8578, 0.2197, 0.9456, 0.2197, 0.9136, 0.2499, 0.9136, 0.2499, 0.9456, 2.107e-08, 0.8875, 0.03019, 0.8875, 0.03019, 0.9769, 6.321e-08, 0.9769, 0.6676, 0.8241, 0.6572, 0.8293, 0.6487, 0.8282, 0.6778, 0.7982, 0.9874, 0.5545, 0.9874, 0.6837, 0.9674, 0.6837, 0.9674, 0.5692, 0.2209, 0.04559, 0.2209, 0.01482, 0.2511, 0.01482, 0.2511, 0.04559, 0.4718, 0.9627, 0.4618, 0.9627, 0.4618, 0.9328, 0.4718, 0.9328, 0.6778, 0.8531, 0.6778, 0.8211, 0.708, 0.7979, 0.708, 0.8874, 0.6778, 0.8211, 0.6778, 0.7982, 0.708, 0.7979, 0.8618, 0.9603, 0.8418, 0.9603, 0.8418, 0.9334, 0.8618, 0.9334, 0.672, 0.382, 0.6804, 0.4085, 0.6704, 0.4049, 0.642, 0.3795, 0.6704, 0.4049, 0.6681, 0.4368, 0.6355, 0.4688, 0.9795, 0.0, 0.9667, 0.2977, 0.9379, 0.3066, 0.9497, 0.001554, 0.8492, 0.804, 0.8494, 0.7181, 0.8766, 0.7178, 0.8762, 0.8036, 0.2209, 0.4506, 0.2511, 0.4241, 0.2511, 0.4506, 0.5348, 0.627, 0.5285, 0.6119, 0.5963, 0.5839, 0.6027, 0.5993, 0.5348, 0.627, 0.5138, 0.6268, 0.5285, 0.6119, 0.6183, 0.562, 0.6466, 0.4948, 0.6618, 0.5011, 0.6339, 0.5684, 0.6339, 0.5684, 0.7018, 0.5407, 0.7081, 0.5558, 0.6403, 0.5839, 0.6403, 0.5839, 0.7081, 0.6119, 0.7018, 0.627, 0.6339, 0.5993, 0.6183, 0.6057, 0.6339, 0.5993, 0.6618, 0.6666, 0.6466, 0.6729, 0.6183, 0.6057, 0.5901, 0.6729, 0.5748, 0.6666, 0.6027, 0.5993, 0.5901, 0.4948, 0.5748, 0.5011, 0.575, 0.4803, 0.6618, 0.5011, 0.6466, 0.4948, 0.6616, 0.4803, 0.7081, 0.5558, 0.7018, 0.5407, 0.7228, 0.5409, 0.7018, 0.627, 0.7081, 0.6119, 0.7228, 0.6268, 0.6618, 0.6666, 0.6616, 0.6875, 0.6466, 0.6729, 0.5901, 0.6729, 0.575, 0.6875, 0.5748, 0.6666, 0.7452, 0.9225, 0.7344, 0.918, 0.7463, 0.9062, 0.7508, 0.9169, 0.7508, 0.9169, 0.7463, 0.9062, 0.7632, 0.9062, 0.7587, 0.9169, 0.7643, 0.9303, 0.7751, 0.9347, 0.7632, 0.9466, 0.7587, 0.9358, 0.7587, 0.9358, 0.7632, 0.9466, 0.7463, 0.9466, 0.7508, 0.9358, 0.7452, 0.9303, 0.7344, 0.9347, 0.7344, 0.918, 0.7452, 0.9225, 0.7725, 0.9521, 0.7535, 0.9521, 0.759, 0.9466, 0.7669, 0.9466, 0.3814, 0.9328, 0.3814, 0.9748, 0.3742, 0.9748, 0.3742, 0.9328, 0.4108, 0.9748, 0.4108, 0.9328, 0.418, 0.9328, 0.418, 0.9748, 0.4543, 0.9328, 0.4543, 0.9748, 0.4472, 0.9748, 0.4472, 0.9328, 0.957, 0.4578, 0.957, 0.4157, 0.9643, 0.4157, 0.9643, 0.4578, 0.3888, 0.9328, 0.3888, 0.9748, 0.3814, 0.9748, 0.3814, 0.9328, 0.4034, 0.9748, 0.4034, 0.9328, 0.4108, 0.9328, 0.4108, 0.9748, 0.4618, 0.9328, 0.4618, 0.9748, 0.4543, 0.9748, 0.4543, 0.9328, 0.7725, 0.9599, 0.7535, 0.9599, 0.7535, 0.9521, 0.7725, 0.9521, 0.7669, 0.9655, 0.759, 0.9655, 0.7535, 0.9599, 0.7725, 0.9599, 0.2511, 0.2473, 0.2511, 1.044e-08, 0.2813, 0.2742, 0.2511, 0.2742, 0.5702, 0.6989, 0.575, 0.6875, 0.6616, 0.6875, 0.6664, 0.6989, 0.6664, 0.6989, 0.6616, 0.6875, 0.7228, 0.6268, 0.7344, 0.6315, 0.9995, 0.3143, 0.9795, 0.2998, 0.9995, 0.2852, 0.5348, 0.5407, 0.5285, 0.5558, 0.5138, 0.5409, 0.7587, 0.9169, 0.7632, 0.9062, 0.7751, 0.918, 0.7643, 0.9225, 0.7643, 0.9225, 0.7751, 0.918, 0.7751, 0.9347, 0.7643, 0.9303, 0.7508, 0.9358, 0.7463, 0.9466, 0.7344, 0.9347, 0.7452, 0.9303, 0.5901, 0.4948, 0.575, 0.4803, 0.6616, 0.4803, 0.6466, 0.4948, 0.6778, 0.8531, 0.708, 0.8874, 0.6778, 0.8727, 0.9959, 0.7077, 0.9874, 0.7077, 0.9874, 0.6656, 0.9959, 0.6656])
_uv.active_render = True
_uv = me_torus_001.uv_layers.new(name='UVMap.001')
_uv.uv.foreach_set('vector', [0.9221, 0.1528, 0.9221, 0.001001, 0.9048, 0.001001, 0.9048, 0.1528, 0.6933, 0.9605, 0.7682, 0.9605, 0.7682, 0.9433, 0.6933, 0.9433, 0.9221, 0.8452, 0.9221, 0.7702, 0.8856, 0.7702, 0.8856, 0.8452, 0.4625, 0.9798, 0.5375, 0.9798, 0.5375, 0.9625, 0.4625, 0.9625, 0.9028, 0.5375, 0.9028, 0.3856, 0.8856, 0.3856, 0.8856, 0.5375, 0.5395, 0.9798, 0.6144, 0.9798, 0.6144, 0.9625, 0.5395, 0.9625, 0.9221, 0.3836, 0.9221, 0.3087, 0.8856, 0.3087, 0.8856, 0.3836, 0.9221, 0.9798, 0.9221, 0.9625, 0.8472, 0.9625, 0.8472, 0.9798, 0.9028, 0.1528, 0.9028, 0.001001, 0.8856, 0.001001, 0.8856, 0.1528, 0.7702, 0.9798, 0.8452, 0.9798, 0.8452, 0.9625, 0.7702, 0.9625, 0.9028, 0.6913, 0.9028, 0.6164, 0.8664, 0.6164, 0.8664, 0.6913, 0.7682, 0.9798, 0.7682, 0.9625, 0.6933, 0.9625, 0.6933, 0.9798, 0.8836, 0.4605, 0.8836, 0.3087, 0.8664, 0.3087, 0.8664, 0.4605, 0.6164, 0.9798, 0.6913, 0.9798, 0.6913, 0.9625, 0.6164, 0.9625, 0.999, 0.07592, 0.999, 0.001001, 0.9818, 0.001001, 0.9818, 0.07592, 0.3856, 0.8836, 0.5375, 0.8836, 0.5375, 0.8664, 0.3856, 0.8664, 0.9798, 0.8472, 0.9625, 0.8472, 0.9625, 0.9221, 0.9798, 0.9221, 0.3067, 0.6528, 0.3067, 0.6164, 0.001001, 0.6164, 0.001001, 0.6528, 0.9605, 0.9625, 0.9433, 0.9625, 0.9433, 0.9798, 0.9605, 0.9798, 0.9413, 0.9625, 0.9241, 0.9625, 0.9241, 0.9798, 0.9413, 0.9798, 0.8836, 0.1528, 0.8836, 0.001001, 0.8664, 0.001001, 0.8664, 0.1528, 0.3856, 0.9798, 0.4605, 0.9798, 0.4605, 0.9625, 0.3856, 0.9625, 0.9798, 0.7702, 0.9625, 0.7702, 0.9625, 0.8452, 0.9798, 0.8452, 0.4605, 0.6913, 0.4605, 0.6548, 0.3087, 0.6548, 0.3087, 0.6913, 0.8836, 0.5395, 0.8472, 0.5395, 0.8472, 0.6144, 0.8836, 0.6144, 0.3836, 0.9798, 0.3836, 0.9625, 0.3087, 0.9625, 0.3087, 0.9798, 0.9798, 0.6164, 0.9625, 0.6164, 0.9625, 0.6913, 0.9798, 0.6913, 0.3856, 0.8644, 0.5375, 0.8644, 0.5375, 0.8472, 0.3856, 0.8472, 0.9798, 0.5375, 0.9798, 0.4625, 0.9625, 0.4625, 0.9625, 0.5375, 0.3087, 0.8836, 0.3836, 0.8836, 0.3836, 0.8472, 0.3087, 0.8472, 0.9798, 0.1548, 0.9625, 0.1548, 0.9625, 0.2298, 0.9798, 0.2298, 0.3067, 0.8644, 0.3067, 0.8472, 0.1548, 0.8472, 0.1548, 0.8644, 0.7682, 0.3067, 0.7682, 0.001001, 0.7318, 0.001001, 0.7318, 0.3067, 0.3087, 0.6144, 0.6144, 0.6144, 0.6144, 0.5779, 0.3087, 0.5779, 0.3866, 0.8067, 0.4028, 0.7712, 0.4028, 0.8067, 0.8644, 0.1528, 0.8644, 0.001001, 0.8472, 0.001001, 0.8472, 0.1528, 0.8472, 0.9605, 0.9221, 0.9605, 0.9221, 0.9433, 0.8472, 0.9433, 0.8644, 0.7682, 0.8644, 0.6933, 0.8279, 0.6933, 0.8279, 0.7682, 0.8452, 0.9605, 0.8452, 0.9433, 0.7702, 0.9433, 0.7702, 0.9605, 0.9605, 0.9241, 0.9241, 0.9241, 0.9241, 0.9605, 0.9605, 0.9605, 0.9798, 0.9605, 0.9798, 0.9241, 0.9625, 0.9241, 0.9625, 0.9605, 0.3087, 0.4605, 0.6144, 0.4605, 0.6144, 0.3087, 0.3087, 0.3087, 0.4798, 0.7298, 0.4798, 0.7135, 0.4635, 0.7298, 0.8067, 0.4625, 0.7702, 0.4625, 0.7702, 0.6144, 0.8067, 0.6144, 0.499, 0.7298, 0.499, 0.7135, 0.4828, 0.7298, 0.4251, 0.8067, 0.4605, 0.7712, 0.4605, 0.8067, 0.4221, 0.8097, 0.4221, 0.8452, 0.3866, 0.8452, 0.4798, 0.6943, 0.4798, 0.7105, 0.4635, 0.7105, 0.001001, 0.8836, 0.07592, 0.8836, 0.07592, 0.8472, 0.001001, 0.8472, 0.5375, 0.6933, 0.5202, 0.6933, 0.5202, 0.7298, 0.5375, 0.7298, 0.6913, 0.001001, 0.6548, 0.001001, 0.6548, 0.3067, 0.6913, 0.3067, 0.5182, 0.6933, 0.501, 0.6933, 0.501, 0.7298, 0.5182, 0.7298, 0.1913, 0.6933, 0.1741, 0.6933, 0.1741, 0.7298, 0.1913, 0.7298, 0.1528, 0.8452, 0.1528, 0.8087, 0.001001, 0.8087, 0.001001, 0.8452, 0.1721, 0.7298, 0.1721, 0.6933, 0.1548, 0.6933, 0.1548, 0.7298, 0.6144, 0.8067, 0.6144, 0.7712, 0.5982, 0.8067, 0.8067, 0.6164, 0.7702, 0.6164, 0.7702, 0.7682, 0.8067, 0.7682, 0.2298, 0.7298, 0.2298, 0.6933, 0.2125, 0.6933, 0.2125, 0.7298, 0.8452, 0.8087, 0.8087, 0.8087, 0.8087, 0.8452, 0.8452, 0.8452, 0.1558, 0.8836, 0.3067, 0.8674, 0.3067, 0.8836, 0.3067, 0.8452, 0.3067, 0.8087, 0.1548, 0.8087, 0.1548, 0.8452, 0.8452, 0.6144, 0.8452, 0.5395, 0.8087, 0.5395, 0.8087, 0.6144, 0.6164, 0.9605, 0.6913, 0.9605, 0.6913, 0.9433, 0.6164, 0.9433, 0.9798, 0.1528, 0.9798, 0.07792, 0.9625, 0.07792, 0.9625, 0.1528, 0.4625, 0.9605, 0.5375, 0.9605, 0.5375, 0.9433, 0.4625, 0.9433, 0.9798, 0.07592, 0.9798, 0.001001, 0.9625, 0.001001, 0.9625, 0.07592, 0.3856, 0.9605, 0.4605, 0.9605, 0.4605, 0.9433, 0.3856, 0.9433, 0.9605, 0.9221, 0.9605, 0.8472, 0.9433, 0.8472, 0.9433, 0.9221, 0.2105, 0.6933, 0.1933, 0.6933, 0.1933, 0.7298, 0.2105, 0.7298, 0.3087, 0.9605, 0.3836, 0.9605, 0.3836, 0.9433, 0.3087, 0.9433, 0.9605, 0.8452, 0.9605, 0.7702, 0.9433, 0.7702, 0.9433, 0.8452, 0.3067, 0.8067, 0.3067, 0.7702, 0.1548, 0.7702, 0.1548, 0.8067, 0.8067, 0.8087, 0.7702, 0.8087, 0.7702, 0.8452, 0.8067, 0.8452, 0.7298, 0.001001, 0.6933, 0.001001, 0.6933, 0.3067, 0.7298, 0.3067, 0.6144, 0.5375, 0.6144, 0.501, 0.3087, 0.501, 0.3087, 0.5375, 0.1913, 0.7682, 0.1913, 0.7318, 0.1741, 0.7318, 0.1741, 0.7682, 0.8452, 0.7702, 0.8087, 0.7702, 0.8087, 0.8067, 0.8452, 0.8067, 0.1721, 0.7318, 0.1548, 0.7318, 0.1548, 0.7682, 0.1721, 0.7682, 0.8067, 0.7702, 0.7702, 0.7702, 0.7702, 0.8067, 0.8067, 0.8067, 0.2298, 0.7682, 0.2298, 0.7318, 0.2125, 0.7318, 0.2125, 0.7682, 0.3836, 0.8087, 0.3472, 0.8087, 0.3472, 0.8452, 0.3836, 0.8452, 0.3452, 0.8087, 0.3087, 0.8087, 0.3087, 0.8452, 0.3452, 0.8452, 0.7298, 0.3087, 0.6933, 0.3087, 0.6933, 0.6144, 0.7298, 0.6144, 0.1528, 0.7682, 0.1528, 0.7318, 0.001001, 0.7318, 0.001001, 0.7682, 0.7682, 0.6164, 0.7318, 0.6164, 0.7318, 0.7682, 0.7682, 0.7682, 0.3067, 0.001001, 0.001001, 0.001001, 0.001001, 0.3067, 0.3067, 0.3067, 0.4798, 0.8067, 0.4635, 0.8067, 0.4798, 0.7712, 0.8472, 0.9413, 0.9221, 0.9413, 0.9221, 0.9241, 0.8472, 0.9241, 0.3836, 0.7702, 0.3472, 0.7702, 0.3472, 0.8067, 0.3836, 0.8067, 0.7298, 0.6164, 0.6933, 0.6164, 0.6933, 0.7682, 0.7298, 0.7682, 0.3452, 0.7702, 0.3087, 0.7702, 0.3087, 0.8067, 0.3452, 0.8067, 0.3067, 0.3087, 0.001001, 0.3087, 0.001001, 0.6144, 0.3067, 0.6144, 0.5395, 0.8836, 0.6144, 0.8836, 0.6144, 0.8472, 0.5395, 0.8472, 0.2105, 0.7318, 0.1933, 0.7318, 0.1933, 0.7682, 0.2105, 0.7682, 0.8644, 0.3087, 0.8472, 0.3087, 0.8472, 0.4605, 0.8644, 0.4605, 0.3067, 0.7318, 0.2702, 0.7318, 0.2702, 0.7682, 0.3067, 0.7682, 0.3452, 0.7298, 0.3452, 0.6933, 0.3279, 0.6933, 0.3279, 0.7298, 0.6913, 0.8836, 0.6913, 0.8472, 0.6164, 0.8472, 0.6164, 0.8836, 0.4058, 0.8067, 0.4221, 0.7712, 0.4221, 0.8067, 0.4605, 0.001001, 0.3087, 0.001001, 0.3087, 0.3067, 0.4605, 0.3067, 0.3259, 0.7298, 0.3259, 0.6933, 0.3087, 0.6933, 0.3087, 0.7298, 0.499, 0.6943, 0.499, 0.7105, 0.4828, 0.7105, 0.7702, 0.8836, 0.8452, 0.8836, 0.8452, 0.8472, 0.7702, 0.8472, 0.8067, 0.3067, 0.8067, 0.001001, 0.7702, 0.001001, 0.7702, 0.3067, 0.3067, 0.6913, 0.3067, 0.6548, 0.001001, 0.6548, 0.001001, 0.6913, 0.8836, 0.7702, 0.8472, 0.7702, 0.8472, 0.8452, 0.8836, 0.8452, 0.4605, 0.8097, 0.4605, 0.8452, 0.4251, 0.8452, 0.8452, 0.9413, 0.8452, 0.9241, 0.7702, 0.9241, 0.7702, 0.9413, 0.9605, 0.4605, 0.9605, 0.3856, 0.9433, 0.3856, 0.9433, 0.4605, 0.6933, 0.9413, 0.7682, 0.9413, 0.7682, 0.9241, 0.6933, 0.9241, 0.5567, 0.8067, 0.5405, 0.8067, 0.5567, 0.7712, 0.9605, 0.3087, 0.9433, 0.3087, 0.9433, 0.3836, 0.9605, 0.3836, 0.6913, 0.9413, 0.6913, 0.9241, 0.6164, 0.9241, 0.6164, 0.9413, 0.9605, 0.2318, 0.9433, 0.2318, 0.9433, 0.3067, 0.9605, 0.3067, 0.4625, 0.9413, 0.5375, 0.9413, 0.5375, 0.9241, 0.4625, 0.9241, 0.9605, 0.07792, 0.9433, 0.07792, 0.9433, 0.1528, 0.9605, 0.1528, 0.4605, 0.9413, 0.4605, 0.9241, 0.3856, 0.9241, 0.3856, 0.9413, 0.9605, 0.001001, 0.9433, 0.001001, 0.9433, 0.07592, 0.9605, 0.07592, 0.3836, 0.9413, 0.3836, 0.9241, 0.3087, 0.9241, 0.3087, 0.9413, 0.9413, 0.6933, 0.9241, 0.6933, 0.9241, 0.7682, 0.9413, 0.7682, 0.2298, 0.9413, 0.2298, 0.9241, 0.1548, 0.9241, 0.1548, 0.9413, 0.9413, 0.6144, 0.9413, 0.5395, 0.9241, 0.5395, 0.9241, 0.6144, 0.1528, 0.9413, 0.1528, 0.9241, 0.07792, 0.9241, 0.07792, 0.9413, 0.9413, 0.4625, 0.9241, 0.4625, 0.9241, 0.5375, 0.9413, 0.5375, 0.001001, 0.999, 0.07592, 0.999, 0.07592, 0.9818, 0.001001, 0.9818, 0.9413, 0.2318, 0.9241, 0.2318, 0.9241, 0.3067, 0.9413, 0.3067, 0.07592, 0.9413, 0.07592, 0.9241, 0.001001, 0.9241, 0.001001, 0.9413, 0.9413, 0.1548, 0.9241, 0.1548, 0.9241, 0.2298, 0.9413, 0.2298, 0.3087, 0.499, 0.6144, 0.499, 0.6144, 0.4625, 0.3087, 0.4625, 0.9413, 0.07792, 0.9241, 0.07792, 0.9241, 0.1528, 0.9413, 0.1528, 0.5759, 0.8067, 0.5759, 0.7712, 0.5597, 0.8067, 0.5789, 0.7682, 0.5952, 0.7328, 0.5952, 0.7682, 0.6144, 0.7682, 0.6144, 0.7328, 0.5982, 0.7682, 0.5405, 0.7682, 0.5567, 0.7328, 0.5567, 0.7682, 0.5597, 0.7682, 0.5759, 0.7682, 0.5759, 0.7328, 0.5182, 0.8067, 0.502, 0.8067, 0.5182, 0.7712, 0.6528, 0.6356, 0.6356, 0.6356, 0.6356, 0.6528, 0.6528, 0.6528, 0.6336, 0.6356, 0.6164, 0.6356, 0.6164, 0.6528, 0.6336, 0.6528, 0.6528, 0.6164, 0.6356, 0.6164, 0.6356, 0.6336, 0.6528, 0.6336, 0.6336, 0.6164, 0.6164, 0.6164, 0.6164, 0.6336, 0.6336, 0.6336, 0.6913, 0.6356, 0.6741, 0.6356, 0.6741, 0.6528, 0.6913, 0.6528, 0.6721, 0.6356, 0.6548, 0.6356, 0.6548, 0.6528, 0.6721, 0.6528, 0.3836, 0.6933, 0.3664, 0.6933, 0.3664, 0.7298, 0.3836, 0.7298, 0.3644, 0.6933, 0.3472, 0.6933, 0.3472, 0.7298, 0.3644, 0.7298, 0.3452, 0.7318, 0.3279, 0.7318, 0.3279, 0.7682, 0.3452, 0.7682, 0.3259, 0.7318, 0.3087, 0.7318, 0.3087, 0.7682, 0.3259, 0.7682, 0.3836, 0.7318, 0.3664, 0.7318, 0.3664, 0.7682, 0.3836, 0.7682, 0.3644, 0.7318, 0.3472, 0.7318, 0.3472, 0.7682, 0.3644, 0.7682, 0.4221, 0.6933, 0.4048, 0.6933, 0.4048, 0.7298, 0.4221, 0.7298, 0.6913, 0.6164, 0.6741, 0.6164, 0.6741, 0.6336, 0.6913, 0.6336, 0.6721, 0.6164, 0.6548, 0.6164, 0.6548, 0.6336, 0.6721, 0.6336, 0.6144, 0.001001, 0.4625, 0.001001, 0.4625, 0.1528, 0.6144, 0.1528, 0.6933, 0.9221, 0.7682, 0.9221, 0.7682, 0.9048, 0.6933, 0.9048, 0.9221, 0.5375, 0.9221, 0.4625, 0.9048, 0.4625, 0.9048, 0.5375, 0.8452, 0.4635, 0.8097, 0.499, 0.8452, 0.499, 0.5375, 0.8067, 0.5375, 0.7712, 0.5212, 0.8067, 0.6528, 0.6741, 0.6356, 0.6741, 0.6356, 0.6913, 0.6528, 0.6913, 0.6336, 0.6741, 0.6164, 0.6741, 0.6164, 0.6913, 0.6336, 0.6913, 0.6528, 0.6548, 0.6356, 0.6548, 0.6356, 0.6721, 0.6528, 0.6721, 0.5395, 0.9413, 0.6144, 0.9413, 0.6144, 0.9048, 0.5395, 0.9048, 0.5789, 0.8067, 0.5952, 0.8067, 0.5952, 0.7712, 0.9221, 0.6164, 0.9048, 0.6164, 0.9048, 0.7682, 0.9221, 0.7682, 0.6913, 0.9221, 0.6913, 0.9048, 0.6164, 0.9048, 0.6164, 0.9221, 0.9413, 0.3856, 0.9048, 0.3856, 0.9048, 0.4605, 0.9413, 0.4605, 0.5375, 0.9221, 0.5375, 0.9048, 0.3856, 0.9048, 0.3856, 0.9221, 0.9413, 0.001001, 0.9241, 0.001001, 0.9241, 0.07592, 0.9413, 0.07592, 0.9221, 0.8836, 0.9221, 0.8472, 0.8472, 0.8472, 0.8472, 0.8836, 0.9221, 0.1548, 0.9048, 0.1548, 0.9048, 0.3067, 0.9221, 0.3067, 0.8452, 0.9221, 0.8452, 0.9048, 0.7702, 0.9048, 0.7702, 0.9221, 0.9221, 0.5395, 0.8856, 0.5395, 0.8856, 0.6144, 0.9221, 0.6144, 0.3067, 0.9221, 0.3067, 0.9048, 0.1548, 0.9048, 0.1548, 0.9221, 0.9413, 0.3087, 0.9241, 0.3087, 0.9241, 0.3836, 0.9413, 0.3836, 0.8452, 0.9028, 0.8452, 0.8856, 0.6933, 0.8856, 0.6933, 0.9028, 0.7682, 0.6144, 0.7682, 0.3087, 0.7318, 0.3087, 0.7318, 0.6144, 0.6336, 0.6548, 0.6164, 0.6548, 0.6164, 0.6721, 0.6336, 0.6721, 0.6913, 0.6741, 0.6741, 0.6741, 0.6741, 0.6913, 0.6913, 0.6913, 0.6913, 0.9028, 0.6913, 0.8856, 0.5395, 0.8856, 0.5395, 0.9028, 0.9413, 0.6164, 0.9241, 0.6164, 0.9241, 0.6913, 0.9413, 0.6913, 0.6164, 0.8452, 0.7682, 0.8452, 0.7682, 0.8087, 0.6164, 0.8087, 0.9028, 0.7682, 0.9028, 0.6933, 0.8664, 0.6933, 0.8664, 0.7682, 0.2318, 0.9413, 0.3067, 0.9413, 0.3067, 0.9241, 0.2318, 0.9241, 0.9413, 0.8452, 0.9413, 0.7702, 0.9241, 0.7702, 0.9241, 0.8452, 0.5375, 0.9028, 0.5375, 0.8856, 0.3856, 0.8856, 0.3856, 0.9028, 0.9413, 0.8472, 0.9241, 0.8472, 0.9241, 0.9221, 0.9413, 0.9221, 0.3836, 0.9221, 0.3836, 0.8856, 0.3087, 0.8856, 0.3087, 0.9221, 0.9028, 0.3067, 0.9028, 0.1548, 0.8856, 0.1548, 0.8856, 0.3067, 0.4018, 0.7702, 0.3856, 0.7702, 0.3856, 0.8057, 0.3067, 0.9028, 0.3067, 0.8856, 0.1548, 0.8856, 0.1548, 0.9028, 0.9605, 0.1548, 0.9433, 0.1548, 0.9433, 0.2298, 0.9605, 0.2298, 0.1528, 0.9221, 0.1528, 0.8856, 0.07792, 0.8856, 0.07792, 0.9221, 0.2682, 0.7318, 0.2318, 0.7318, 0.2318, 0.7682, 0.2682, 0.7682, 0.4028, 0.6933, 0.3856, 0.6933, 0.3856, 0.7298, 0.4028, 0.7298, 0.4625, 0.6933, 0.4788, 0.6933, 0.4625, 0.7095, 0.8452, 0.1528, 0.8452, 0.001001, 0.8087, 0.001001, 0.8087, 0.1528, 0.4818, 0.6933, 0.498, 0.6933, 0.4818, 0.7095, 0.4595, 0.7702, 0.4241, 0.7702, 0.4241, 0.8057, 0.3856, 0.8442, 0.4211, 0.8087, 0.3856, 0.8087, 0.4625, 0.7288, 0.4788, 0.7125, 0.4625, 0.7125, 0.07592, 0.9221, 0.07592, 0.8856, 0.001001, 0.8856, 0.001001, 0.9221, 0.4605, 0.7298, 0.4605, 0.6933, 0.4433, 0.6933, 0.4433, 0.7298, 0.6913, 0.6144, 0.6913, 0.3087, 0.6548, 0.3087, 0.6548, 0.6144, 0.4413, 0.7298, 0.4413, 0.6933, 0.4241, 0.6933, 0.4241, 0.7298, 0.4221, 0.7682, 0.4221, 0.7318, 0.4048, 0.7318, 0.4048, 0.7682, 0.001001, 0.8067, 0.1528, 0.8067, 0.1528, 0.7702, 0.001001, 0.7702, 0.4028, 0.7318, 0.3856, 0.7318, 0.3856, 0.7682, 0.4028, 0.7682, 0.4048, 0.7702, 0.4211, 0.7702, 0.4048, 0.8057, 0.8067, 0.4605, 0.8067, 0.3087, 0.7702, 0.3087, 0.7702, 0.4605, 0.4605, 0.7318, 0.4433, 0.7318, 0.4433, 0.7682, 0.4605, 0.7682, 0.3067, 0.6933, 0.2702, 0.6933, 0.2702, 0.7298, 0.3067, 0.7298, 0.3057, 0.8664, 0.1548, 0.8664, 0.1548, 0.8826, 0.001001, 0.7298, 0.1528, 0.7298, 0.1528, 0.6933, 0.001001, 0.6933, 0.8836, 0.2318, 0.8472, 0.2318, 0.8472, 0.3067, 0.8836, 0.3067, 0.07592, 0.9605, 0.07592, 0.9433, 0.001001, 0.9433, 0.001001, 0.9605, 0.9605, 0.4625, 0.9433, 0.4625, 0.9433, 0.5375, 0.9605, 0.5375, 0.1528, 0.9605, 0.1528, 0.9433, 0.07792, 0.9433, 0.07792, 0.9605, 0.9605, 0.5395, 0.9433, 0.5395, 0.9433, 0.6144, 0.9605, 0.6144, 0.2298, 0.9605, 0.2298, 0.9433, 0.1548, 0.9433, 0.1548, 0.9605, 0.9605, 0.6164, 0.9433, 0.6164, 0.9433, 0.6913, 0.9605, 0.6913, 0.4413, 0.7682, 0.4413, 0.7318, 0.4241, 0.7318, 0.4241, 0.7682, 0.3067, 0.9605, 0.3067, 0.9433, 0.2318, 0.9433, 0.2318, 0.9605, 0.9605, 0.6933, 0.9433, 0.6933, 0.9433, 0.7682, 0.9605, 0.7682, 0.6164, 0.8067, 0.7682, 0.8067, 0.7682, 0.7702, 0.6164, 0.7702, 0.2682, 0.6933, 0.2318, 0.6933, 0.2318, 0.7298, 0.2682, 0.7298, 0.6528, 0.6144, 0.6528, 0.3087, 0.6164, 0.3087, 0.6164, 0.6144, 0.3087, 0.6528, 0.6144, 0.6528, 0.6144, 0.6164, 0.3087, 0.6164, 0.6528, 0.6933, 0.6356, 0.6933, 0.6356, 0.7298, 0.6528, 0.7298, 0.6144, 0.6933, 0.5779, 0.6933, 0.5779, 0.7298, 0.6144, 0.7298, 0.6336, 0.7298, 0.6336, 0.6933, 0.6164, 0.6933, 0.6164, 0.7298, 0.5759, 0.6933, 0.5395, 0.6933, 0.5395, 0.7298, 0.5759, 0.7298, 0.6913, 0.6933, 0.6741, 0.6933, 0.6741, 0.7298, 0.6913, 0.7298, 0.6144, 0.6548, 0.5779, 0.6548, 0.5779, 0.6913, 0.6144, 0.6913, 0.5759, 0.6548, 0.5395, 0.6548, 0.5395, 0.6913, 0.5759, 0.6913, 0.6528, 0.3067, 0.6528, 0.001001, 0.6164, 0.001001, 0.6164, 0.3067, 0.4625, 0.8452, 0.6144, 0.8452, 0.6144, 0.8087, 0.4625, 0.8087, 0.8452, 0.4605, 0.8452, 0.3087, 0.8087, 0.3087, 0.8087, 0.4605, 0.5779, 0.7702, 0.5779, 0.8057, 0.5942, 0.7702, 0.6144, 0.9605, 0.6144, 0.9433, 0.5395, 0.9433, 0.5395, 0.9605, 0.8836, 0.501, 0.8472, 0.501, 0.8472, 0.5375, 0.8836, 0.5375, 0.8452, 0.3067, 0.8452, 0.1548, 0.8087, 0.1548, 0.8087, 0.3067, 0.8452, 0.501, 0.8087, 0.501, 0.8087, 0.5375, 0.8452, 0.5375, 0.9221, 0.9221, 0.9221, 0.8856, 0.8472, 0.8856, 0.8472, 0.9221, 0.6721, 0.7298, 0.6721, 0.6933, 0.6548, 0.6933, 0.6548, 0.7298, 0.8259, 0.7682, 0.8259, 0.6164, 0.8087, 0.6164, 0.8087, 0.7682, 0.8836, 0.4625, 0.8472, 0.4625, 0.8472, 0.499, 0.8836, 0.499, 0.6528, 0.7318, 0.6356, 0.7318, 0.6356, 0.7682, 0.6528, 0.7682, 0.07792, 0.8836, 0.1528, 0.8836, 0.1528, 0.8472, 0.07792, 0.8472, 0.6134, 0.7702, 0.5972, 0.7702, 0.5972, 0.8057, 0.6336, 0.7318, 0.6164, 0.7318, 0.6164, 0.7682, 0.6336, 0.7682, 0.4818, 0.7288, 0.498, 0.7125, 0.4818, 0.7125, 0.8644, 0.6164, 0.8279, 0.6164, 0.8279, 0.6913, 0.8644, 0.6913, 0.3087, 0.5759, 0.6144, 0.5759, 0.6144, 0.5395, 0.3087, 0.5395, 0.8836, 0.2298, 0.8836, 0.1548, 0.8472, 0.1548, 0.8472, 0.2298, 0.4241, 0.8442, 0.4595, 0.8087, 0.4241, 0.8087, 0.07592, 0.9798, 0.07592, 0.9625, 0.001001, 0.9625, 0.001001, 0.9798, 0.5395, 0.7702, 0.5395, 0.8057, 0.5557, 0.7702, 0.9798, 0.3067, 0.9798, 0.2318, 0.9625, 0.2318, 0.9625, 0.3067, 0.07792, 0.9798, 0.1528, 0.9798, 0.1528, 0.9625, 0.07792, 0.9625, 0.9798, 0.3836, 0.9798, 0.3087, 0.9625, 0.3087, 0.9625, 0.3836, 0.2298, 0.9798, 0.2298, 0.9625, 0.1548, 0.9625, 0.1548, 0.9798, 0.9798, 0.4605, 0.9798, 0.3856, 0.9625, 0.3856, 0.9625, 0.4605, 0.5749, 0.7702, 0.5587, 0.7702, 0.5587, 0.8057, 0.5942, 0.7318, 0.5779, 0.7318, 0.5779, 0.7672, 0.6134, 0.7318, 0.5972, 0.7318, 0.5972, 0.7672, 0.5557, 0.7318, 0.5395, 0.7318, 0.5395, 0.7672, 0.5749, 0.7318, 0.5587, 0.7672, 0.5587, 0.7318, 0.501, 0.7702, 0.501, 0.8057, 0.5172, 0.7702, 0.6721, 0.6741, 0.6548, 0.6741, 0.6548, 0.6913, 0.6721, 0.6913, 0.6913, 0.6548, 0.6741, 0.6548, 0.6741, 0.6721, 0.6913, 0.6721, 0.6721, 0.6548, 0.6548, 0.6548, 0.6548, 0.6721, 0.6721, 0.6721, 0.499, 0.6741, 0.4818, 0.6741, 0.4818, 0.6913, 0.499, 0.6913, 0.4798, 0.6741, 0.4625, 0.6741, 0.4625, 0.6913, 0.4798, 0.6913, 0.499, 0.6548, 0.4818, 0.6548, 0.4818, 0.6721, 0.499, 0.6721, 0.6913, 0.7682, 0.6913, 0.7318, 0.6741, 0.7318, 0.6741, 0.7682, 0.6721, 0.7682, 0.6721, 0.7318, 0.6548, 0.7318, 0.6548, 0.7682, 0.499, 0.7682, 0.499, 0.7318, 0.4818, 0.7318, 0.4818, 0.7682, 0.4798, 0.7682, 0.4798, 0.7318, 0.4625, 0.7318, 0.4625, 0.7682, 0.5375, 0.7682, 0.5375, 0.7318, 0.5202, 0.7318, 0.5202, 0.7682, 0.5182, 0.7682, 0.5182, 0.7318, 0.501, 0.7318, 0.501, 0.7682, 0.499, 0.8067, 0.499, 0.7702, 0.4818, 0.7702, 0.4818, 0.8067, 0.4798, 0.6548, 0.4625, 0.6548, 0.4625, 0.6721, 0.4798, 0.6721, 0.5375, 0.6741, 0.5202, 0.6741, 0.5202, 0.6913, 0.5375, 0.6913, 0.6144, 0.1548, 0.4625, 0.1548, 0.4625, 0.3067, 0.6144, 0.3067, 0.3067, 0.9798, 0.3067, 0.9625, 0.2318, 0.9625, 0.2318, 0.9798, 0.9798, 0.5395, 0.9625, 0.5395, 0.9625, 0.6144, 0.9798, 0.6144, 0.8087, 0.498, 0.8087, 0.4625, 0.8442, 0.4625, 0.5202, 0.7702, 0.5365, 0.7702, 0.5202, 0.8057, 0.5182, 0.6741, 0.501, 0.6741, 0.501, 0.6913, 0.5182, 0.6913, 0.5375, 0.6548, 0.5202, 0.6548, 0.5202, 0.6721, 0.5375, 0.6721, 0.5182, 0.6548, 0.501, 0.6548, 0.501, 0.6721, 0.5182, 0.6721, 0.7682, 0.8836, 0.7682, 0.8472, 0.6933, 0.8472, 0.6933, 0.8836, 0.4788, 0.7702, 0.4625, 0.8057, 0.4625, 0.7702, 0.9798, 0.6933, 0.9625, 0.6933, 0.9625, 0.7682, 0.9798, 0.7682])
me_torus_001.use_remesh_preserve_volume = False
me_torus_001.use_remesh_preserve_attributes = False
me_torus_001.use_mirror_vertex_groups = False
me_torus_001.update()

# ---- objects
ob_carro_de_mao = bpy.data.objects.new('Carro de mao', me_torus_001)

# ---- transforms, parenting, visibility, modifiers, constraints
ob_carro_de_mao.location = (0.3499, 7.495e-08, -0.5578)
ob_carro_de_mao.rotation_euler = (1.571, -0.0, 0.0)
ob_carro_de_mao.lineart.crease_threshold = 0.0

# ---- collection membership
col_collection_1.objects.link(ob_carro_de_mao)

# ---- scene / render settings (as saved in the file)
scene.frame_start = 1; scene.frame_end = 250; scene.frame_set(1)
scene.render.engine = 'CYCLES'
scene.render.resolution_percentage = 50
scene.render.dither_intensity = 0.0
scene.render.use_border = True
scene.cycles.use_denoising = False
scene.cycles.samples = 128
scene.cycles.sampling_pattern = 'TABULATED_SOBOL'
scene.cycles.use_adaptive_sampling = False
scene.cycles.use_light_tree = False
scene.cycles.blur_glossy = 0.0
scene.cycles.sample_clamp_indirect = 0.0
scene.view_settings.view_transform = 'Standard'
bpy.context.view_layer.update()

# ---- added for rendering (the .blend has no active camera and no usable light): camera, sun
cam_auto = bpy.data.cameras.new('AutoCamera')
cam_auto.lens = 50.0
cam_auto.sensor_width = 36.0
cam_auto.clip_end = 1000.0
ob_auto_camera = bpy.data.objects.new('AutoCamera', cam_auto)
scene.collection.objects.link(ob_auto_camera)
ob_auto_camera.location = (5.48251, -6.35953, 3.59197)
ob_auto_camera.rotation_euler = (1.09748, -7.21219e-08, 0.694738)
scene.camera = ob_auto_camera
light_auto_sun = bpy.data.lights.new('AutoSun', 'SUN')
light_auto_sun.energy = 3.0
light_auto_sun.angle = 0.0523599
ob_auto_sun = bpy.data.objects.new('AutoSun', light_auto_sun)
scene.collection.objects.link(ob_auto_sun)
ob_auto_sun.rotation_euler = (0.872665, 0.174533, 0.523599)
bpy.context.view_layer.update()
